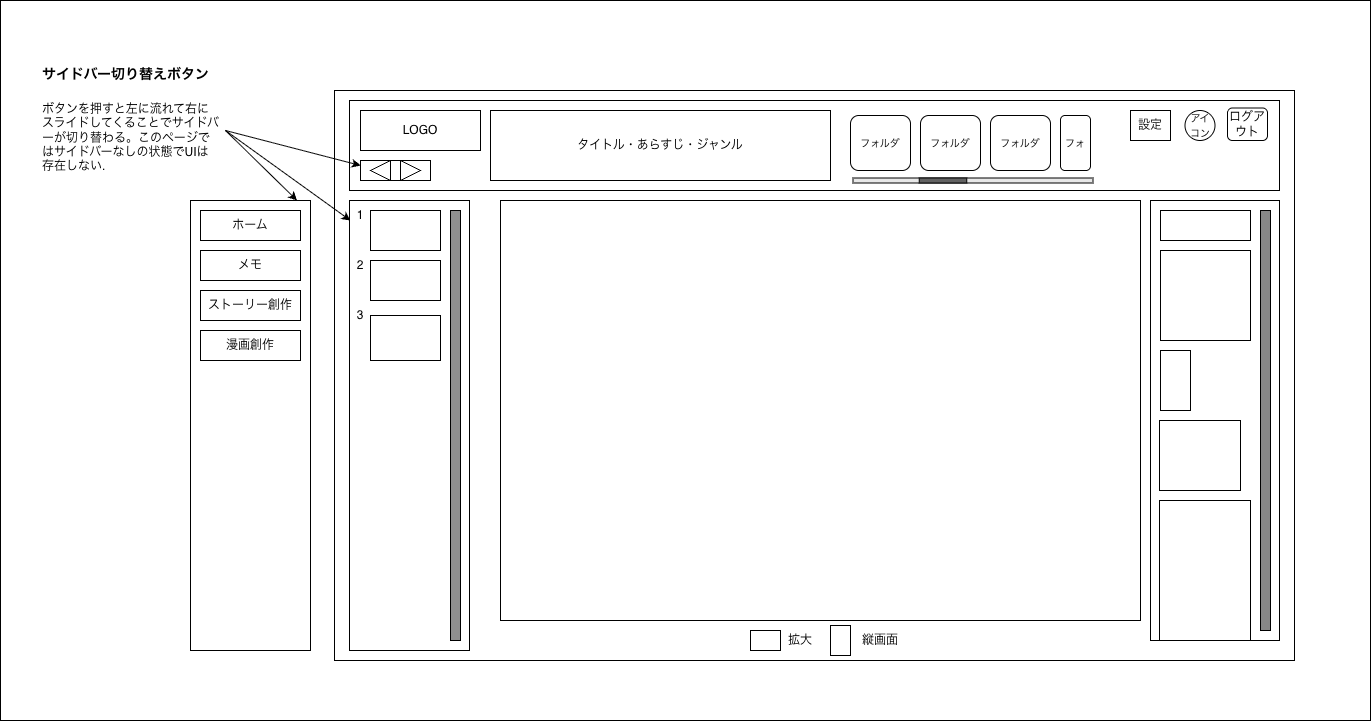

The diagram above was exported from draw.io. Its source (the exported page's mxGraphModel, read from the mxfile embedded in the PNG):
<mxGraphModel dx="2260" dy="995" grid="1" gridSize="10" guides="1" tooltips="1" connect="1" arrows="1" fold="1" page="1" pageScale="1" pageWidth="827" pageHeight="1169" math="0" shadow="0">
  <root>
    <mxCell id="0" />
    <mxCell id="1" parent="0" />
    <mxCell id="yUNcC6QfpGa8Vp12p0gn-1" parent="1" style="rounded=0;whiteSpace=wrap;html=1;" value="" vertex="1">
      <mxGeometry height="720" width="1370" x="-400" y="20" as="geometry" />
    </mxCell>
    <mxCell id="UDOyzNRhDcCCcvm8b4m3-4" parent="1" style="rounded=0;whiteSpace=wrap;html=1;" value="" vertex="1">
      <mxGeometry height="450" width="120" x="-210" y="220" as="geometry" />
    </mxCell>
    <mxCell id="T5DngAg2uOV8ZLSPyiYn-1" parent="1" style="rounded=0;whiteSpace=wrap;html=1;" value="" vertex="1">
      <mxGeometry height="570" width="960" x="-66" y="110" as="geometry" />
    </mxCell>
    <mxCell id="T5DngAg2uOV8ZLSPyiYn-3" parent="1" style="rounded=0;whiteSpace=wrap;html=1;" value="" vertex="1">
      <mxGeometry height="90" width="930" x="-51" y="120" as="geometry" />
    </mxCell>
    <mxCell id="T5DngAg2uOV8ZLSPyiYn-2" parent="1" style="rounded=0;whiteSpace=wrap;html=1;" value="LOGO" vertex="1">
      <mxGeometry height="40" width="120" x="-40" y="130" as="geometry" />
    </mxCell>
    <mxCell id="T5DngAg2uOV8ZLSPyiYn-4" parent="1" style="rounded=0;whiteSpace=wrap;html=1;" value="&lt;span style=&quot;color: rgba(0, 0, 0, 0); font-family: monospace; font-size: 0px; text-align: start; white-space: nowrap;&quot;&gt;%3CmxGraphModel%3E%3Croot%3E%3CmxCell%20id%3D%220%22%2F%3E%3CmxCell%20id%3D%221%22%20parent%3D%220%22%2F%3E%3CmxCell%20id%3D%222%22%20parent%3D%221%22%20style%3D%22rounded%3D0%3BwhiteSpace%3Dwrap%3Bhtml%3D1%3B%22%20value%3D%22%22%20vertex%3D%221%22%3E%3CmxGeometry%20height%3D%22550%22%20width%3D%22960%22%20x%3D%22-66%22%20y%3D%22110%22%20as%3D%22geometry%22%2F%3E%3C%2FmxCell%3E%3C%2Froot%3E%3C%2FmxGraphModel%3E&lt;/span&gt;" vertex="1">
      <mxGeometry height="450" width="120" x="-51" y="220" as="geometry" />
    </mxCell>
    <mxCell id="T5DngAg2uOV8ZLSPyiYn-5" parent="1" style="rounded=0;whiteSpace=wrap;html=1;" value="ホーム" vertex="1">
      <mxGeometry height="30" width="100" x="-200" y="230" as="geometry" />
    </mxCell>
    <mxCell id="T5DngAg2uOV8ZLSPyiYn-6" parent="1" style="rounded=0;whiteSpace=wrap;html=1;" value="メモ" vertex="1">
      <mxGeometry height="30" width="100" x="-200" y="270" as="geometry" />
    </mxCell>
    <mxCell id="T5DngAg2uOV8ZLSPyiYn-7" parent="1" style="rounded=0;whiteSpace=wrap;html=1;" value="ストーリー創作" vertex="1">
      <mxGeometry height="30" width="100" x="-200" y="310" as="geometry" />
    </mxCell>
    <mxCell id="T5DngAg2uOV8ZLSPyiYn-8" parent="1" style="rounded=0;whiteSpace=wrap;html=1;" value="漫画創作" vertex="1">
      <mxGeometry height="30" width="100" x="-200" y="350" as="geometry" />
    </mxCell>
    <mxCell id="T5DngAg2uOV8ZLSPyiYn-12" parent="1" style="rounded=0;whiteSpace=wrap;html=1;" value="" vertex="1">
      <mxGeometry height="20" width="70" x="-40" y="180" as="geometry" />
    </mxCell>
    <mxCell id="T5DngAg2uOV8ZLSPyiYn-10" parent="1" style="triangle;whiteSpace=wrap;html=1;" value="" vertex="1">
      <mxGeometry height="20" width="20" y="180" as="geometry" />
    </mxCell>
    <mxCell id="T5DngAg2uOV8ZLSPyiYn-11" parent="1" style="triangle;whiteSpace=wrap;html=1;flipH=1;legacyAnchorPoints=0;" value="" vertex="1">
      <mxGeometry height="20" width="20" x="-30" y="180" as="geometry" />
    </mxCell>
    <mxCell id="UDOyzNRhDcCCcvm8b4m3-1" parent="1" style="rounded=0;whiteSpace=wrap;html=1;" value="タイトル・あらすじ・ジャンル" vertex="1">
      <mxGeometry height="70" width="340" x="90" y="130" as="geometry" />
    </mxCell>
    <mxCell id="UDOyzNRhDcCCcvm8b4m3-5" parent="1" style="rounded=0;whiteSpace=wrap;html=1;fillColor=#8F8F8F;" value="" vertex="1">
      <mxGeometry height="430" width="10" x="50" y="230" as="geometry" />
    </mxCell>
    <mxCell id="UDOyzNRhDcCCcvm8b4m3-6" parent="1" style="rounded=0;whiteSpace=wrap;html=1;" value="" vertex="1">
      <mxGeometry height="40" width="70" x="-30" y="230" as="geometry" />
    </mxCell>
    <mxCell id="UDOyzNRhDcCCcvm8b4m3-7" parent="1" style="rounded=0;whiteSpace=wrap;html=1;" value="" vertex="1">
      <mxGeometry height="40" width="70" x="-30" y="280" as="geometry" />
    </mxCell>
    <mxCell id="UDOyzNRhDcCCcvm8b4m3-8" parent="1" style="rounded=0;whiteSpace=wrap;html=1;" value="" vertex="1">
      <mxGeometry height="45" width="70" x="-30" y="335" as="geometry" />
    </mxCell>
    <mxCell id="UDOyzNRhDcCCcvm8b4m3-9" parent="1" style="rounded=0;whiteSpace=wrap;html=1;" value="" vertex="1">
      <mxGeometry height="420" width="640" x="100" y="220" as="geometry" />
    </mxCell>
    <mxCell id="UDOyzNRhDcCCcvm8b4m3-12" parent="1" style="rounded=0;whiteSpace=wrap;html=1;" value="" vertex="1">
      <mxGeometry height="20" width="30" x="350" y="650" as="geometry" />
    </mxCell>
    <mxCell id="UDOyzNRhDcCCcvm8b4m3-14" parent="1" style="rounded=0;whiteSpace=wrap;html=1;" value="" vertex="1">
      <mxGeometry height="30" width="20" x="430" y="645" as="geometry" />
    </mxCell>
    <mxCell id="UDOyzNRhDcCCcvm8b4m3-15" parent="1" style="text;html=1;whiteSpace=wrap;strokeColor=none;fillColor=none;align=center;verticalAlign=middle;rounded=0;" value="拡大" vertex="1">
      <mxGeometry height="30" width="60" x="370" y="645" as="geometry" />
    </mxCell>
    <mxCell id="UDOyzNRhDcCCcvm8b4m3-16" parent="1" style="text;html=1;whiteSpace=wrap;strokeColor=none;fillColor=none;align=center;verticalAlign=middle;rounded=0;" value="縦画面" vertex="1">
      <mxGeometry height="30" width="60" x="450" y="645" as="geometry" />
    </mxCell>
    <mxCell id="UDOyzNRhDcCCcvm8b4m3-18" parent="1" style="rounded=0;whiteSpace=wrap;html=1;" value="" vertex="1">
      <mxGeometry height="440" width="129" x="750" y="220" as="geometry" />
    </mxCell>
    <mxCell id="UDOyzNRhDcCCcvm8b4m3-19" parent="1" style="rounded=0;whiteSpace=wrap;html=1;fillColor=#878787;" value="" vertex="1">
      <mxGeometry height="420" width="10" x="860" y="230" as="geometry" />
    </mxCell>
    <mxCell id="UDOyzNRhDcCCcvm8b4m3-20" parent="1" style="rounded=0;whiteSpace=wrap;html=1;" value="" vertex="1">
      <mxGeometry height="30" width="90" x="760" y="230" as="geometry" />
    </mxCell>
    <mxCell id="UDOyzNRhDcCCcvm8b4m3-21" parent="1" style="rounded=0;whiteSpace=wrap;html=1;" value="" vertex="1">
      <mxGeometry height="90" width="90" x="760" y="270" as="geometry" />
    </mxCell>
    <mxCell id="UDOyzNRhDcCCcvm8b4m3-23" parent="1" style="rounded=0;whiteSpace=wrap;html=1;" value="" vertex="1">
      <mxGeometry height="60" width="30" x="760" y="370" as="geometry" />
    </mxCell>
    <mxCell id="UDOyzNRhDcCCcvm8b4m3-24" parent="1" style="rounded=0;whiteSpace=wrap;html=1;" value="" vertex="1">
      <mxGeometry height="70" width="81" x="759" y="440" as="geometry" />
    </mxCell>
    <mxCell id="UDOyzNRhDcCCcvm8b4m3-25" parent="1" style="rounded=0;whiteSpace=wrap;html=1;" value="" vertex="1">
      <mxGeometry height="140" width="91" x="759" y="520" as="geometry" />
    </mxCell>
    <mxCell id="UDOyzNRhDcCCcvm8b4m3-26" parent="1" style="ellipse;whiteSpace=wrap;html=1;aspect=fixed;" value="&lt;font style=&quot;font-size: 10px;&quot;&gt;アイコン&lt;/font&gt;" vertex="1">
      <mxGeometry height="30" width="30" x="784.5" y="130" as="geometry" />
    </mxCell>
    <mxCell id="UDOyzNRhDcCCcvm8b4m3-27" parent="1" style="rounded=0;whiteSpace=wrap;html=1;" value="設定" vertex="1">
      <mxGeometry height="30" width="40" x="730" y="130" as="geometry" />
    </mxCell>
    <mxCell id="UDOyzNRhDcCCcvm8b4m3-28" parent="1" style="text;html=1;whiteSpace=wrap;strokeColor=none;fillColor=none;align=center;verticalAlign=middle;rounded=0;" value="1" vertex="1">
      <mxGeometry height="30" width="60" x="-70" y="220" as="geometry" />
    </mxCell>
    <mxCell id="UDOyzNRhDcCCcvm8b4m3-29" parent="1" style="text;html=1;whiteSpace=wrap;strokeColor=none;fillColor=none;align=center;verticalAlign=middle;rounded=0;" value="2" vertex="1">
      <mxGeometry height="30" width="60" x="-70" y="270" as="geometry" />
    </mxCell>
    <mxCell id="UDOyzNRhDcCCcvm8b4m3-30" parent="1" style="text;html=1;whiteSpace=wrap;strokeColor=none;fillColor=none;align=center;verticalAlign=middle;rounded=0;" value="3" vertex="1">
      <mxGeometry height="30" width="60" x="-70" y="320" as="geometry" />
    </mxCell>
    <mxCell id="UDOyzNRhDcCCcvm8b4m3-31" edge="1" parent="1" style="endArrow=classic;html=1;rounded=0;entryX=0;entryY=0.25;entryDx=0;entryDy=0;" target="T5DngAg2uOV8ZLSPyiYn-12" value="">
      <mxGeometry height="50" relative="1" width="50" as="geometry">
        <mxPoint x="-175" y="150" as="sourcePoint" />
        <mxPoint x="-125" y="100" as="targetPoint" />
      </mxGeometry>
    </mxCell>
    <mxCell id="UDOyzNRhDcCCcvm8b4m3-32" edge="1" parent="1" style="endArrow=classic;html=1;rounded=0;entryX=0.333;entryY=0.667;entryDx=0;entryDy=0;entryPerimeter=0;" target="UDOyzNRhDcCCcvm8b4m3-28" value="">
      <mxGeometry height="50" relative="1" width="50" as="geometry">
        <mxPoint x="-175" y="150" as="sourcePoint" />
        <mxPoint x="-125" y="100" as="targetPoint" />
      </mxGeometry>
    </mxCell>
    <mxCell id="UDOyzNRhDcCCcvm8b4m3-33" edge="1" parent="1" style="endArrow=classic;html=1;rounded=0;entryX=0.888;entryY=0;entryDx=0;entryDy=0;entryPerimeter=0;" target="UDOyzNRhDcCCcvm8b4m3-4" value="">
      <mxGeometry height="50" relative="1" width="50" as="geometry">
        <mxPoint x="-175" y="150" as="sourcePoint" />
        <mxPoint x="-125" y="210" as="targetPoint" />
      </mxGeometry>
    </mxCell>
    <mxCell id="UDOyzNRhDcCCcvm8b4m3-34" parent="1" style="text;html=1;whiteSpace=wrap;overflow=hidden;rounded=0;" value="&lt;h1 style=&quot;margin-top: 0px;&quot;&gt;&lt;font style=&quot;font-size: 14px;&quot;&gt;サイドバー切り替えボタン&lt;/font&gt;&lt;/h1&gt;&lt;p&gt;ボタンを押すと左に流れて右にスライドしてくることでサイドバーが切り替わる。このページではサイドバーなしの状態でUIは存在しない.&lt;/p&gt;" vertex="1">
      <mxGeometry height="120" width="180" x="-360" y="70" as="geometry" />
    </mxCell>
    <mxCell id="O7fxGyCYfD92pj2PqG9h-1" parent="1" style="rounded=1;whiteSpace=wrap;html=1;" value="ログアウト" vertex="1">
      <mxGeometry height="32.5" width="40" x="827" y="127.5" as="geometry" />
    </mxCell>
    <mxCell id="F9lYf1cW2c7EaUobqEHR-1" parent="1" style="rounded=1;whiteSpace=wrap;html=1;" value="&lt;font style=&quot;font-size: 10px;&quot;&gt;フォルダ&lt;/font&gt;" vertex="1">
      <mxGeometry height="55" width="60" x="450" y="135" as="geometry" />
    </mxCell>
    <mxCell id="F9lYf1cW2c7EaUobqEHR-3" parent="1" style="rounded=1;whiteSpace=wrap;html=1;" value="&lt;font style=&quot;font-size: 10px;&quot;&gt;フォルダ&lt;/font&gt;" vertex="1">
      <mxGeometry height="55" width="60" x="520" y="135" as="geometry" />
    </mxCell>
    <mxCell id="F9lYf1cW2c7EaUobqEHR-4" parent="1" style="rounded=1;whiteSpace=wrap;html=1;" value="&lt;font style=&quot;font-size: 10px;&quot;&gt;フォルダ&lt;/font&gt;" vertex="1">
      <mxGeometry height="55" width="60" x="590" y="135" as="geometry" />
    </mxCell>
    <mxCell id="thLd_CZ3ppvFjjWVJm-m-1" parent="1" style="rounded=0;whiteSpace=wrap;html=1;fillColor=#E8E8E8;rotation=-90;" value="" vertex="1">
      <mxGeometry height="240" width="5" x="570" y="80" as="geometry" />
    </mxCell>
    <mxCell id="thLd_CZ3ppvFjjWVJm-m-2" parent="1" style="rounded=0;whiteSpace=wrap;html=1;fillColor=#636363;rotation=-90;" value="" vertex="1">
      <mxGeometry height="47.5" width="5" x="540" y="176.25" as="geometry" />
    </mxCell>
    <mxCell id="thLd_CZ3ppvFjjWVJm-m-3" parent="1" style="rounded=1;whiteSpace=wrap;html=1;" value="&lt;font style=&quot;font-size: 10px;&quot;&gt;フォ&lt;/font&gt;" vertex="1">
      <mxGeometry height="55" width="30" x="660" y="135" as="geometry" />
    </mxCell>
  </root>
</mxGraphModel>